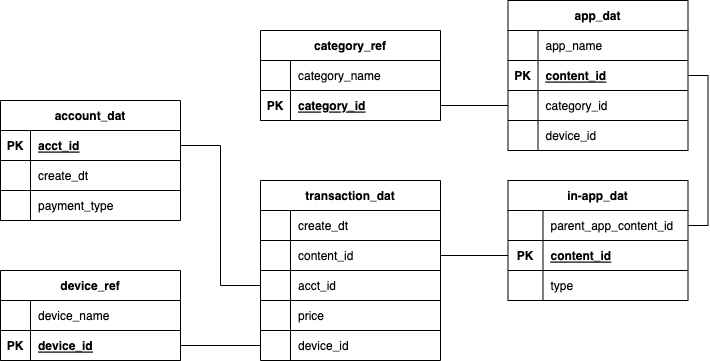

The diagram above was exported from draw.io. Its source (the exported page's mxGraphModel, read from the mxfile embedded in the PNG):
<mxGraphModel dx="1298" dy="841" grid="1" gridSize="10" guides="1" tooltips="1" connect="1" arrows="1" fold="1" page="1" pageScale="1" pageWidth="850" pageHeight="1100" math="0" shadow="0" extFonts="Permanent Marker^https://fonts.googleapis.com/css?family=Permanent+Marker">
  <root>
    <mxCell id="0" />
    <mxCell id="1" parent="0" />
    <mxCell id="m408FQ4ePBO5mhiic_5n-14" value="account_dat" style="shape=table;startSize=30;container=1;collapsible=1;childLayout=tableLayout;fixedRows=1;rowLines=1;fontStyle=1;align=center;resizeLast=1;" vertex="1" parent="1">
      <mxGeometry x="60" y="200" width="180" height="120" as="geometry" />
    </mxCell>
    <mxCell id="m408FQ4ePBO5mhiic_5n-120" value="" style="shape=tableRow;horizontal=0;startSize=0;swimlaneHead=0;swimlaneBody=0;fillColor=none;collapsible=0;dropTarget=0;points=[[0,0.5],[1,0.5]];portConstraint=eastwest;top=0;left=0;right=0;bottom=1;" vertex="1" parent="m408FQ4ePBO5mhiic_5n-14">
      <mxGeometry y="30" width="180" height="30" as="geometry" />
    </mxCell>
    <mxCell id="m408FQ4ePBO5mhiic_5n-121" value="PK" style="shape=partialRectangle;connectable=0;fillColor=none;top=0;left=0;bottom=0;right=0;fontStyle=1;overflow=hidden;" vertex="1" parent="m408FQ4ePBO5mhiic_5n-120">
      <mxGeometry width="30" height="30" as="geometry">
        <mxRectangle width="30" height="30" as="alternateBounds" />
      </mxGeometry>
    </mxCell>
    <mxCell id="m408FQ4ePBO5mhiic_5n-122" value="acct_id" style="shape=partialRectangle;connectable=0;fillColor=none;top=0;left=0;bottom=0;right=0;align=left;spacingLeft=6;fontStyle=5;overflow=hidden;" vertex="1" parent="m408FQ4ePBO5mhiic_5n-120">
      <mxGeometry x="30" width="150" height="30" as="geometry">
        <mxRectangle width="150" height="30" as="alternateBounds" />
      </mxGeometry>
    </mxCell>
    <mxCell id="m408FQ4ePBO5mhiic_5n-21" value="" style="shape=tableRow;horizontal=0;startSize=0;swimlaneHead=0;swimlaneBody=0;fillColor=none;collapsible=0;dropTarget=0;points=[[0,0.5],[1,0.5]];portConstraint=eastwest;top=0;left=0;right=0;bottom=0;" vertex="1" parent="m408FQ4ePBO5mhiic_5n-14">
      <mxGeometry y="60" width="180" height="30" as="geometry" />
    </mxCell>
    <mxCell id="m408FQ4ePBO5mhiic_5n-22" value="" style="shape=partialRectangle;connectable=0;fillColor=none;top=0;left=0;bottom=0;right=0;editable=1;overflow=hidden;" vertex="1" parent="m408FQ4ePBO5mhiic_5n-21">
      <mxGeometry width="30" height="30" as="geometry">
        <mxRectangle width="30" height="30" as="alternateBounds" />
      </mxGeometry>
    </mxCell>
    <mxCell id="m408FQ4ePBO5mhiic_5n-23" value="create_dt" style="shape=partialRectangle;connectable=0;fillColor=none;top=0;left=0;bottom=0;right=0;align=left;spacingLeft=6;overflow=hidden;" vertex="1" parent="m408FQ4ePBO5mhiic_5n-21">
      <mxGeometry x="30" width="150" height="30" as="geometry">
        <mxRectangle width="150" height="30" as="alternateBounds" />
      </mxGeometry>
    </mxCell>
    <mxCell id="m408FQ4ePBO5mhiic_5n-24" value="" style="shape=tableRow;horizontal=0;startSize=0;swimlaneHead=0;swimlaneBody=0;fillColor=none;collapsible=0;dropTarget=0;points=[[0,0.5],[1,0.5]];portConstraint=eastwest;top=0;left=0;right=0;bottom=0;" vertex="1" parent="m408FQ4ePBO5mhiic_5n-14">
      <mxGeometry y="90" width="180" height="30" as="geometry" />
    </mxCell>
    <mxCell id="m408FQ4ePBO5mhiic_5n-25" value="" style="shape=partialRectangle;connectable=0;fillColor=none;top=0;left=0;bottom=0;right=0;editable=1;overflow=hidden;" vertex="1" parent="m408FQ4ePBO5mhiic_5n-24">
      <mxGeometry width="30" height="30" as="geometry">
        <mxRectangle width="30" height="30" as="alternateBounds" />
      </mxGeometry>
    </mxCell>
    <mxCell id="m408FQ4ePBO5mhiic_5n-26" value="payment_type" style="shape=partialRectangle;connectable=0;fillColor=none;top=0;left=0;bottom=0;right=0;align=left;spacingLeft=6;overflow=hidden;" vertex="1" parent="m408FQ4ePBO5mhiic_5n-24">
      <mxGeometry x="30" width="150" height="30" as="geometry">
        <mxRectangle width="150" height="30" as="alternateBounds" />
      </mxGeometry>
    </mxCell>
    <mxCell id="m408FQ4ePBO5mhiic_5n-31" value="app_dat" style="shape=table;startSize=30;container=1;collapsible=1;childLayout=tableLayout;fixedRows=1;rowLines=1;fontStyle=1;align=center;resizeLast=1;" vertex="1" parent="1">
      <mxGeometry x="567.5" y="100" width="180" height="150" as="geometry" />
    </mxCell>
    <mxCell id="m408FQ4ePBO5mhiic_5n-35" value="" style="shape=tableRow;horizontal=0;startSize=0;swimlaneHead=0;swimlaneBody=0;fillColor=none;collapsible=0;dropTarget=0;points=[[0,0.5],[1,0.5]];portConstraint=eastwest;top=0;left=0;right=0;bottom=0;" vertex="1" parent="m408FQ4ePBO5mhiic_5n-31">
      <mxGeometry y="30" width="180" height="30" as="geometry" />
    </mxCell>
    <mxCell id="m408FQ4ePBO5mhiic_5n-36" value="" style="shape=partialRectangle;connectable=0;fillColor=none;top=0;left=0;bottom=0;right=0;editable=1;overflow=hidden;" vertex="1" parent="m408FQ4ePBO5mhiic_5n-35">
      <mxGeometry width="30" height="30" as="geometry">
        <mxRectangle width="30" height="30" as="alternateBounds" />
      </mxGeometry>
    </mxCell>
    <mxCell id="m408FQ4ePBO5mhiic_5n-37" value="app_name" style="shape=partialRectangle;connectable=0;fillColor=none;top=0;left=0;bottom=0;right=0;align=left;spacingLeft=6;overflow=hidden;" vertex="1" parent="m408FQ4ePBO5mhiic_5n-35">
      <mxGeometry x="30" width="150" height="30" as="geometry">
        <mxRectangle width="150" height="30" as="alternateBounds" />
      </mxGeometry>
    </mxCell>
    <mxCell id="m408FQ4ePBO5mhiic_5n-123" value="" style="shape=tableRow;horizontal=0;startSize=0;swimlaneHead=0;swimlaneBody=0;fillColor=none;collapsible=0;dropTarget=0;points=[[0,0.5],[1,0.5]];portConstraint=eastwest;top=0;left=0;right=0;bottom=1;" vertex="1" parent="m408FQ4ePBO5mhiic_5n-31">
      <mxGeometry y="60" width="180" height="30" as="geometry" />
    </mxCell>
    <mxCell id="m408FQ4ePBO5mhiic_5n-124" value="PK" style="shape=partialRectangle;connectable=0;fillColor=none;top=1;left=0;bottom=0;right=0;fontStyle=1;overflow=hidden;" vertex="1" parent="m408FQ4ePBO5mhiic_5n-123">
      <mxGeometry width="30" height="30" as="geometry">
        <mxRectangle width="30" height="30" as="alternateBounds" />
      </mxGeometry>
    </mxCell>
    <mxCell id="m408FQ4ePBO5mhiic_5n-125" value="content_id" style="shape=partialRectangle;connectable=0;fillColor=none;top=1;left=0;bottom=0;right=0;align=left;spacingLeft=6;fontStyle=5;overflow=hidden;" vertex="1" parent="m408FQ4ePBO5mhiic_5n-123">
      <mxGeometry x="30" width="150" height="30" as="geometry">
        <mxRectangle width="150" height="30" as="alternateBounds" />
      </mxGeometry>
    </mxCell>
    <mxCell id="m408FQ4ePBO5mhiic_5n-41" value="" style="shape=tableRow;horizontal=0;startSize=0;swimlaneHead=0;swimlaneBody=0;fillColor=none;collapsible=0;dropTarget=0;points=[[0,0.5],[1,0.5]];portConstraint=eastwest;top=0;left=0;right=0;bottom=0;" vertex="1" parent="m408FQ4ePBO5mhiic_5n-31">
      <mxGeometry y="90" width="180" height="30" as="geometry" />
    </mxCell>
    <mxCell id="m408FQ4ePBO5mhiic_5n-42" value="" style="shape=partialRectangle;connectable=0;fillColor=none;top=0;left=0;bottom=0;right=0;editable=1;overflow=hidden;" vertex="1" parent="m408FQ4ePBO5mhiic_5n-41">
      <mxGeometry width="30" height="30" as="geometry">
        <mxRectangle width="30" height="30" as="alternateBounds" />
      </mxGeometry>
    </mxCell>
    <mxCell id="m408FQ4ePBO5mhiic_5n-43" value="category_id" style="shape=partialRectangle;connectable=0;fillColor=none;top=0;left=0;bottom=0;right=0;align=left;spacingLeft=6;overflow=hidden;" vertex="1" parent="m408FQ4ePBO5mhiic_5n-41">
      <mxGeometry x="30" width="150" height="30" as="geometry">
        <mxRectangle width="150" height="30" as="alternateBounds" />
      </mxGeometry>
    </mxCell>
    <mxCell id="m408FQ4ePBO5mhiic_5n-44" value="" style="shape=tableRow;horizontal=0;startSize=0;swimlaneHead=0;swimlaneBody=0;fillColor=none;collapsible=0;dropTarget=0;points=[[0,0.5],[1,0.5]];portConstraint=eastwest;top=0;left=0;right=0;bottom=0;" vertex="1" parent="m408FQ4ePBO5mhiic_5n-31">
      <mxGeometry y="120" width="180" height="30" as="geometry" />
    </mxCell>
    <mxCell id="m408FQ4ePBO5mhiic_5n-45" value="" style="shape=partialRectangle;connectable=0;fillColor=none;top=0;left=0;bottom=0;right=0;editable=1;overflow=hidden;" vertex="1" parent="m408FQ4ePBO5mhiic_5n-44">
      <mxGeometry width="30" height="30" as="geometry">
        <mxRectangle width="30" height="30" as="alternateBounds" />
      </mxGeometry>
    </mxCell>
    <mxCell id="m408FQ4ePBO5mhiic_5n-46" value="device_id" style="shape=partialRectangle;connectable=0;fillColor=none;top=0;left=0;bottom=0;right=0;align=left;spacingLeft=6;overflow=hidden;" vertex="1" parent="m408FQ4ePBO5mhiic_5n-44">
      <mxGeometry x="30" width="150" height="30" as="geometry">
        <mxRectangle width="150" height="30" as="alternateBounds" />
      </mxGeometry>
    </mxCell>
    <mxCell id="m408FQ4ePBO5mhiic_5n-47" value="in-app_dat" style="shape=table;startSize=30;container=1;collapsible=1;childLayout=tableLayout;fixedRows=1;rowLines=0;fontStyle=1;align=center;resizeLast=1;" vertex="1" parent="1">
      <mxGeometry x="567.5" y="280" width="180" height="120" as="geometry" />
    </mxCell>
    <mxCell id="m408FQ4ePBO5mhiic_5n-48" value="" style="shape=tableRow;horizontal=0;startSize=0;swimlaneHead=0;swimlaneBody=0;fillColor=none;collapsible=0;dropTarget=0;points=[[0,0.5],[1,0.5]];portConstraint=eastwest;top=0;left=0;right=0;bottom=0;" vertex="1" parent="m408FQ4ePBO5mhiic_5n-47">
      <mxGeometry y="30" width="180" height="30" as="geometry" />
    </mxCell>
    <mxCell id="m408FQ4ePBO5mhiic_5n-49" value="" style="shape=partialRectangle;connectable=0;fillColor=none;top=0;left=0;bottom=0;right=0;editable=1;overflow=hidden;" vertex="1" parent="m408FQ4ePBO5mhiic_5n-48">
      <mxGeometry width="35" height="30" as="geometry">
        <mxRectangle width="35" height="30" as="alternateBounds" />
      </mxGeometry>
    </mxCell>
    <mxCell id="m408FQ4ePBO5mhiic_5n-50" value="parent_app_content_id" style="shape=partialRectangle;connectable=0;fillColor=none;top=0;left=0;bottom=0;right=0;align=left;spacingLeft=6;overflow=hidden;" vertex="1" parent="m408FQ4ePBO5mhiic_5n-48">
      <mxGeometry x="35" width="145" height="30" as="geometry">
        <mxRectangle width="145" height="30" as="alternateBounds" />
      </mxGeometry>
    </mxCell>
    <mxCell id="m408FQ4ePBO5mhiic_5n-126" value="" style="shape=tableRow;horizontal=0;startSize=0;swimlaneHead=0;swimlaneBody=0;fillColor=none;collapsible=0;dropTarget=0;points=[[0,0.5],[1,0.5]];portConstraint=eastwest;top=0;left=0;right=0;bottom=1;shadow=0;" vertex="1" parent="m408FQ4ePBO5mhiic_5n-47">
      <mxGeometry y="60" width="180" height="30" as="geometry" />
    </mxCell>
    <mxCell id="m408FQ4ePBO5mhiic_5n-127" value="PK" style="shape=partialRectangle;connectable=0;fillColor=none;top=1;left=0;bottom=0;right=0;fontStyle=1;overflow=hidden;" vertex="1" parent="m408FQ4ePBO5mhiic_5n-126">
      <mxGeometry width="35" height="30" as="geometry">
        <mxRectangle width="35" height="30" as="alternateBounds" />
      </mxGeometry>
    </mxCell>
    <mxCell id="m408FQ4ePBO5mhiic_5n-128" value="content_id" style="shape=partialRectangle;connectable=0;fillColor=none;top=1;left=0;bottom=0;right=0;align=left;spacingLeft=6;fontStyle=5;overflow=hidden;strokeColor=default;" vertex="1" parent="m408FQ4ePBO5mhiic_5n-126">
      <mxGeometry x="35" width="145" height="30" as="geometry">
        <mxRectangle width="145" height="30" as="alternateBounds" />
      </mxGeometry>
    </mxCell>
    <mxCell id="m408FQ4ePBO5mhiic_5n-54" value="" style="shape=tableRow;horizontal=0;startSize=0;swimlaneHead=0;swimlaneBody=0;fillColor=none;collapsible=0;dropTarget=0;points=[[0,0.5],[1,0.5]];portConstraint=eastwest;top=0;left=0;right=0;bottom=0;" vertex="1" parent="m408FQ4ePBO5mhiic_5n-47">
      <mxGeometry y="90" width="180" height="30" as="geometry" />
    </mxCell>
    <mxCell id="m408FQ4ePBO5mhiic_5n-55" value="" style="shape=partialRectangle;connectable=0;fillColor=none;top=0;left=0;bottom=0;right=0;editable=1;overflow=hidden;" vertex="1" parent="m408FQ4ePBO5mhiic_5n-54">
      <mxGeometry width="35" height="30" as="geometry">
        <mxRectangle width="35" height="30" as="alternateBounds" />
      </mxGeometry>
    </mxCell>
    <mxCell id="m408FQ4ePBO5mhiic_5n-56" value="type" style="shape=partialRectangle;connectable=0;fillColor=none;top=0;left=0;bottom=0;right=0;align=left;spacingLeft=6;overflow=hidden;" vertex="1" parent="m408FQ4ePBO5mhiic_5n-54">
      <mxGeometry x="35" width="145" height="30" as="geometry">
        <mxRectangle width="145" height="30" as="alternateBounds" />
      </mxGeometry>
    </mxCell>
    <mxCell id="m408FQ4ePBO5mhiic_5n-62" value="device_ref" style="shape=table;startSize=30;container=1;collapsible=1;childLayout=tableLayout;fixedRows=1;rowLines=1;fontStyle=1;align=center;resizeLast=1;" vertex="1" parent="1">
      <mxGeometry x="60" y="370" width="180" height="90" as="geometry" />
    </mxCell>
    <mxCell id="m408FQ4ePBO5mhiic_5n-63" value="" style="shape=tableRow;horizontal=0;startSize=0;swimlaneHead=0;swimlaneBody=0;fillColor=none;collapsible=0;dropTarget=0;points=[[0,0.5],[1,0.5]];portConstraint=eastwest;top=0;left=0;right=0;bottom=0;" vertex="1" parent="m408FQ4ePBO5mhiic_5n-62">
      <mxGeometry y="30" width="180" height="30" as="geometry" />
    </mxCell>
    <mxCell id="m408FQ4ePBO5mhiic_5n-64" value="" style="shape=partialRectangle;connectable=0;fillColor=none;top=0;left=0;bottom=0;right=0;editable=1;overflow=hidden;" vertex="1" parent="m408FQ4ePBO5mhiic_5n-63">
      <mxGeometry width="30" height="30" as="geometry">
        <mxRectangle width="30" height="30" as="alternateBounds" />
      </mxGeometry>
    </mxCell>
    <mxCell id="m408FQ4ePBO5mhiic_5n-65" value="device_name" style="shape=partialRectangle;connectable=0;fillColor=none;top=0;left=0;bottom=0;right=0;align=left;spacingLeft=6;overflow=hidden;" vertex="1" parent="m408FQ4ePBO5mhiic_5n-63">
      <mxGeometry x="30" width="150" height="30" as="geometry">
        <mxRectangle width="150" height="30" as="alternateBounds" />
      </mxGeometry>
    </mxCell>
    <mxCell id="m408FQ4ePBO5mhiic_5n-90" value="" style="shape=tableRow;horizontal=0;startSize=0;swimlaneHead=0;swimlaneBody=0;fillColor=none;collapsible=0;dropTarget=0;points=[[0,0.5],[1,0.5]];portConstraint=eastwest;top=0;left=0;right=0;bottom=1;" vertex="1" parent="m408FQ4ePBO5mhiic_5n-62">
      <mxGeometry y="60" width="180" height="30" as="geometry" />
    </mxCell>
    <mxCell id="m408FQ4ePBO5mhiic_5n-91" value="PK" style="shape=partialRectangle;connectable=0;fillColor=none;top=0;left=0;bottom=0;right=0;fontStyle=1;overflow=hidden;" vertex="1" parent="m408FQ4ePBO5mhiic_5n-90">
      <mxGeometry width="30" height="30" as="geometry">
        <mxRectangle width="30" height="30" as="alternateBounds" />
      </mxGeometry>
    </mxCell>
    <mxCell id="m408FQ4ePBO5mhiic_5n-92" value="device_id" style="shape=partialRectangle;connectable=0;fillColor=none;top=0;left=0;bottom=0;right=0;align=left;spacingLeft=6;fontStyle=5;overflow=hidden;" vertex="1" parent="m408FQ4ePBO5mhiic_5n-90">
      <mxGeometry x="30" width="150" height="30" as="geometry">
        <mxRectangle width="150" height="30" as="alternateBounds" />
      </mxGeometry>
    </mxCell>
    <mxCell id="m408FQ4ePBO5mhiic_5n-79" value="category_ref" style="shape=table;startSize=30;container=1;collapsible=1;childLayout=tableLayout;fixedRows=1;rowLines=1;fontStyle=1;align=center;resizeLast=1;" vertex="1" parent="1">
      <mxGeometry x="320" y="130" width="180" height="90" as="geometry" />
    </mxCell>
    <mxCell id="m408FQ4ePBO5mhiic_5n-80" value="" style="shape=tableRow;horizontal=0;startSize=0;swimlaneHead=0;swimlaneBody=0;fillColor=none;collapsible=0;dropTarget=0;points=[[0,0.5],[1,0.5]];portConstraint=eastwest;top=0;left=0;right=0;bottom=0;" vertex="1" parent="m408FQ4ePBO5mhiic_5n-79">
      <mxGeometry y="30" width="180" height="30" as="geometry" />
    </mxCell>
    <mxCell id="m408FQ4ePBO5mhiic_5n-81" value="" style="shape=partialRectangle;connectable=0;fillColor=none;top=0;left=0;bottom=0;right=0;editable=1;overflow=hidden;" vertex="1" parent="m408FQ4ePBO5mhiic_5n-80">
      <mxGeometry width="30" height="30" as="geometry">
        <mxRectangle width="30" height="30" as="alternateBounds" />
      </mxGeometry>
    </mxCell>
    <mxCell id="m408FQ4ePBO5mhiic_5n-82" value="category_name" style="shape=partialRectangle;connectable=0;fillColor=none;top=0;left=0;bottom=0;right=0;align=left;spacingLeft=6;overflow=hidden;" vertex="1" parent="m408FQ4ePBO5mhiic_5n-80">
      <mxGeometry x="30" width="150" height="30" as="geometry">
        <mxRectangle width="150" height="30" as="alternateBounds" />
      </mxGeometry>
    </mxCell>
    <mxCell id="m408FQ4ePBO5mhiic_5n-97" value="" style="shape=tableRow;horizontal=0;startSize=0;swimlaneHead=0;swimlaneBody=0;fillColor=none;collapsible=0;dropTarget=0;points=[[0,0.5],[1,0.5]];portConstraint=eastwest;top=0;left=0;right=0;bottom=1;" vertex="1" parent="m408FQ4ePBO5mhiic_5n-79">
      <mxGeometry y="60" width="180" height="30" as="geometry" />
    </mxCell>
    <mxCell id="m408FQ4ePBO5mhiic_5n-98" value="PK" style="shape=partialRectangle;connectable=0;fillColor=none;top=0;left=0;bottom=0;right=0;fontStyle=1;overflow=hidden;" vertex="1" parent="m408FQ4ePBO5mhiic_5n-97">
      <mxGeometry width="30" height="30" as="geometry">
        <mxRectangle width="30" height="30" as="alternateBounds" />
      </mxGeometry>
    </mxCell>
    <mxCell id="m408FQ4ePBO5mhiic_5n-99" value="category_id" style="shape=partialRectangle;connectable=0;fillColor=none;top=1;left=0;bottom=0;right=0;align=left;spacingLeft=6;fontStyle=5;overflow=hidden;" vertex="1" parent="m408FQ4ePBO5mhiic_5n-97">
      <mxGeometry x="30" width="150" height="30" as="geometry">
        <mxRectangle width="150" height="30" as="alternateBounds" />
      </mxGeometry>
    </mxCell>
    <mxCell id="m408FQ4ePBO5mhiic_5n-100" value="transaction_dat" style="shape=table;startSize=30;container=1;collapsible=1;childLayout=tableLayout;fixedRows=1;rowLines=1;fontStyle=1;align=center;resizeLast=1;" vertex="1" parent="1">
      <mxGeometry x="320" y="280" width="180" height="180" as="geometry" />
    </mxCell>
    <mxCell id="m408FQ4ePBO5mhiic_5n-101" value="" style="shape=tableRow;horizontal=0;startSize=0;swimlaneHead=0;swimlaneBody=0;fillColor=none;collapsible=0;dropTarget=0;points=[[0,0.5],[1,0.5]];portConstraint=eastwest;top=0;left=0;right=0;bottom=0;" vertex="1" parent="m408FQ4ePBO5mhiic_5n-100">
      <mxGeometry y="30" width="180" height="30" as="geometry" />
    </mxCell>
    <mxCell id="m408FQ4ePBO5mhiic_5n-102" value="" style="shape=partialRectangle;connectable=0;fillColor=none;top=0;left=0;bottom=0;right=0;editable=1;overflow=hidden;" vertex="1" parent="m408FQ4ePBO5mhiic_5n-101">
      <mxGeometry width="30" height="30" as="geometry">
        <mxRectangle width="30" height="30" as="alternateBounds" />
      </mxGeometry>
    </mxCell>
    <mxCell id="m408FQ4ePBO5mhiic_5n-103" value="create_dt" style="shape=partialRectangle;connectable=0;fillColor=none;top=0;left=0;bottom=0;right=0;align=left;spacingLeft=6;overflow=hidden;" vertex="1" parent="m408FQ4ePBO5mhiic_5n-101">
      <mxGeometry x="30" width="150" height="30" as="geometry">
        <mxRectangle width="150" height="30" as="alternateBounds" />
      </mxGeometry>
    </mxCell>
    <mxCell id="m408FQ4ePBO5mhiic_5n-104" value="" style="shape=tableRow;horizontal=0;startSize=0;swimlaneHead=0;swimlaneBody=0;fillColor=none;collapsible=0;dropTarget=0;points=[[0,0.5],[1,0.5]];portConstraint=eastwest;top=0;left=0;right=0;bottom=0;" vertex="1" parent="m408FQ4ePBO5mhiic_5n-100">
      <mxGeometry y="60" width="180" height="30" as="geometry" />
    </mxCell>
    <mxCell id="m408FQ4ePBO5mhiic_5n-105" value="" style="shape=partialRectangle;connectable=0;fillColor=none;top=0;left=0;bottom=0;right=0;editable=1;overflow=hidden;" vertex="1" parent="m408FQ4ePBO5mhiic_5n-104">
      <mxGeometry width="30" height="30" as="geometry">
        <mxRectangle width="30" height="30" as="alternateBounds" />
      </mxGeometry>
    </mxCell>
    <mxCell id="m408FQ4ePBO5mhiic_5n-106" value="content_id" style="shape=partialRectangle;connectable=0;fillColor=none;top=0;left=0;bottom=0;right=0;align=left;spacingLeft=6;overflow=hidden;" vertex="1" parent="m408FQ4ePBO5mhiic_5n-104">
      <mxGeometry x="30" width="150" height="30" as="geometry">
        <mxRectangle width="150" height="30" as="alternateBounds" />
      </mxGeometry>
    </mxCell>
    <mxCell id="m408FQ4ePBO5mhiic_5n-110" value="" style="shape=tableRow;horizontal=0;startSize=0;swimlaneHead=0;swimlaneBody=0;fillColor=none;collapsible=0;dropTarget=0;points=[[0,0.5],[1,0.5]];portConstraint=eastwest;top=0;left=0;right=0;bottom=0;" vertex="1" parent="m408FQ4ePBO5mhiic_5n-100">
      <mxGeometry y="90" width="180" height="30" as="geometry" />
    </mxCell>
    <mxCell id="m408FQ4ePBO5mhiic_5n-111" value="" style="shape=partialRectangle;connectable=0;fillColor=none;top=0;left=0;bottom=0;right=0;editable=1;overflow=hidden;" vertex="1" parent="m408FQ4ePBO5mhiic_5n-110">
      <mxGeometry width="30" height="30" as="geometry">
        <mxRectangle width="30" height="30" as="alternateBounds" />
      </mxGeometry>
    </mxCell>
    <mxCell id="m408FQ4ePBO5mhiic_5n-112" value="acct_id" style="shape=partialRectangle;connectable=0;fillColor=none;top=0;left=0;bottom=0;right=0;align=left;spacingLeft=6;overflow=hidden;" vertex="1" parent="m408FQ4ePBO5mhiic_5n-110">
      <mxGeometry x="30" width="150" height="30" as="geometry">
        <mxRectangle width="150" height="30" as="alternateBounds" />
      </mxGeometry>
    </mxCell>
    <mxCell id="m408FQ4ePBO5mhiic_5n-117" value="" style="shape=tableRow;horizontal=0;startSize=0;swimlaneHead=0;swimlaneBody=0;fillColor=none;collapsible=0;dropTarget=0;points=[[0,0.5],[1,0.5]];portConstraint=eastwest;top=0;left=0;right=0;bottom=0;" vertex="1" parent="m408FQ4ePBO5mhiic_5n-100">
      <mxGeometry y="120" width="180" height="30" as="geometry" />
    </mxCell>
    <mxCell id="m408FQ4ePBO5mhiic_5n-118" value="" style="shape=partialRectangle;connectable=0;fillColor=none;top=0;left=0;bottom=0;right=0;editable=1;overflow=hidden;" vertex="1" parent="m408FQ4ePBO5mhiic_5n-117">
      <mxGeometry width="30" height="30" as="geometry">
        <mxRectangle width="30" height="30" as="alternateBounds" />
      </mxGeometry>
    </mxCell>
    <mxCell id="m408FQ4ePBO5mhiic_5n-119" value="price" style="shape=partialRectangle;connectable=0;fillColor=none;top=0;left=0;bottom=0;right=0;align=left;spacingLeft=6;overflow=hidden;" vertex="1" parent="m408FQ4ePBO5mhiic_5n-117">
      <mxGeometry x="30" width="150" height="30" as="geometry">
        <mxRectangle width="150" height="30" as="alternateBounds" />
      </mxGeometry>
    </mxCell>
    <mxCell id="m408FQ4ePBO5mhiic_5n-107" value="" style="shape=tableRow;horizontal=0;startSize=0;swimlaneHead=0;swimlaneBody=0;fillColor=none;collapsible=0;dropTarget=0;points=[[0,0.5],[1,0.5]];portConstraint=eastwest;top=0;left=0;right=0;bottom=0;" vertex="1" parent="m408FQ4ePBO5mhiic_5n-100">
      <mxGeometry y="150" width="180" height="30" as="geometry" />
    </mxCell>
    <mxCell id="m408FQ4ePBO5mhiic_5n-108" value="" style="shape=partialRectangle;connectable=0;fillColor=none;top=0;left=0;bottom=0;right=0;editable=1;overflow=hidden;" vertex="1" parent="m408FQ4ePBO5mhiic_5n-107">
      <mxGeometry width="30" height="30" as="geometry">
        <mxRectangle width="30" height="30" as="alternateBounds" />
      </mxGeometry>
    </mxCell>
    <mxCell id="m408FQ4ePBO5mhiic_5n-109" value="device_id" style="shape=partialRectangle;connectable=0;fillColor=none;top=0;left=0;bottom=0;right=0;align=left;spacingLeft=6;overflow=hidden;" vertex="1" parent="m408FQ4ePBO5mhiic_5n-107">
      <mxGeometry x="30" width="150" height="30" as="geometry">
        <mxRectangle width="150" height="30" as="alternateBounds" />
      </mxGeometry>
    </mxCell>
    <mxCell id="m408FQ4ePBO5mhiic_5n-129" style="edgeStyle=orthogonalEdgeStyle;rounded=0;orthogonalLoop=1;jettySize=auto;html=1;exitX=1;exitY=0.5;exitDx=0;exitDy=0;entryX=1;entryY=0.5;entryDx=0;entryDy=0;endArrow=none;endFill=0;" edge="1" parent="1" source="m408FQ4ePBO5mhiic_5n-123" target="m408FQ4ePBO5mhiic_5n-48">
      <mxGeometry relative="1" as="geometry" />
    </mxCell>
    <mxCell id="m408FQ4ePBO5mhiic_5n-130" style="edgeStyle=orthogonalEdgeStyle;rounded=0;orthogonalLoop=1;jettySize=auto;html=1;exitX=1;exitY=0.5;exitDx=0;exitDy=0;entryX=0;entryY=0.5;entryDx=0;entryDy=0;endArrow=none;endFill=0;" edge="1" parent="1" source="m408FQ4ePBO5mhiic_5n-104" target="m408FQ4ePBO5mhiic_5n-126">
      <mxGeometry relative="1" as="geometry" />
    </mxCell>
    <mxCell id="m408FQ4ePBO5mhiic_5n-131" style="edgeStyle=orthogonalEdgeStyle;rounded=0;orthogonalLoop=1;jettySize=auto;html=1;exitX=1;exitY=0.5;exitDx=0;exitDy=0;entryX=0;entryY=0.5;entryDx=0;entryDy=0;endArrow=none;endFill=0;" edge="1" parent="1" source="m408FQ4ePBO5mhiic_5n-97" target="m408FQ4ePBO5mhiic_5n-41">
      <mxGeometry relative="1" as="geometry" />
    </mxCell>
    <mxCell id="m408FQ4ePBO5mhiic_5n-132" style="edgeStyle=orthogonalEdgeStyle;rounded=0;orthogonalLoop=1;jettySize=auto;html=1;exitX=1;exitY=0.5;exitDx=0;exitDy=0;entryX=0;entryY=0.5;entryDx=0;entryDy=0;endArrow=none;endFill=0;startArrow=none;startFill=0;" edge="1" parent="1" source="m408FQ4ePBO5mhiic_5n-120" target="m408FQ4ePBO5mhiic_5n-110">
      <mxGeometry relative="1" as="geometry" />
    </mxCell>
    <mxCell id="m408FQ4ePBO5mhiic_5n-133" style="edgeStyle=orthogonalEdgeStyle;rounded=0;orthogonalLoop=1;jettySize=auto;html=1;exitX=1;exitY=0.5;exitDx=0;exitDy=0;entryX=0;entryY=0.5;entryDx=0;entryDy=0;startArrow=none;startFill=0;endArrow=none;endFill=0;" edge="1" parent="1" source="m408FQ4ePBO5mhiic_5n-90" target="m408FQ4ePBO5mhiic_5n-107">
      <mxGeometry relative="1" as="geometry" />
    </mxCell>
  </root>
</mxGraphModel>